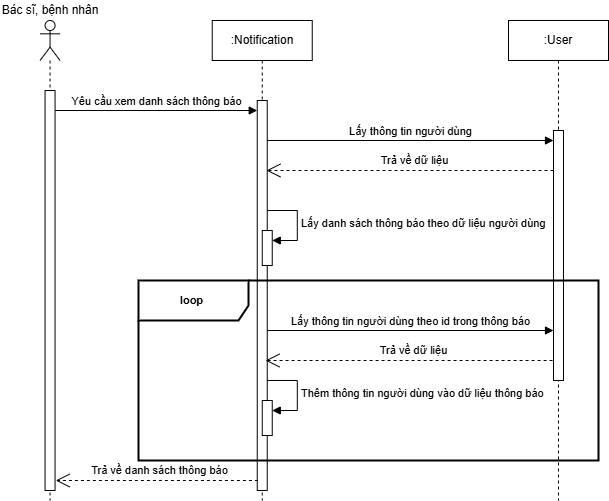

The diagram above was exported from draw.io. Its source (the exported page's mxGraphModel, read from the mxfile embedded in the PNG):
<mxGraphModel dx="1105" dy="1818" grid="1" gridSize="10" guides="1" tooltips="1" connect="1" arrows="1" fold="1" page="1" pageScale="1" pageWidth="827" pageHeight="1169" math="0" shadow="0">
  <root>
    <mxCell id="0" />
    <mxCell id="1" parent="0" />
    <mxCell id="BGn5mNlBWrLBINrkIRyw-1" value="Yêu cầu xem danh sách thông báo" style="html=1;verticalAlign=bottom;endArrow=block;curved=0;rounded=0;" parent="1" target="BGn5mNlBWrLBINrkIRyw-6" edge="1">
      <mxGeometry width="80" relative="1" as="geometry">
        <mxPoint x="156.56" y="-1010" as="sourcePoint" />
        <mxPoint x="321.56" y="-1010" as="targetPoint" />
      </mxGeometry>
    </mxCell>
    <mxCell id="BGn5mNlBWrLBINrkIRyw-2" value="&lt;div&gt;&lt;br&gt;&lt;/div&gt;" style="shape=umlLifeline;perimeter=lifelinePerimeter;whiteSpace=wrap;html=1;container=1;dropTarget=0;collapsible=0;recursiveResize=0;outlineConnect=0;portConstraint=eastwest;newEdgeStyle={&quot;curved&quot;:0,&quot;rounded&quot;:0};participant=umlActor;" parent="1" vertex="1">
      <mxGeometry x="141.56" y="-1100" width="20" height="480" as="geometry" />
    </mxCell>
    <mxCell id="BGn5mNlBWrLBINrkIRyw-3" value="" style="html=1;points=[[0,0,0,0,5],[0,1,0,0,-5],[1,0,0,0,5],[1,1,0,0,-5]];perimeter=orthogonalPerimeter;outlineConnect=0;targetShapes=umlLifeline;portConstraint=eastwest;newEdgeStyle={&quot;curved&quot;:0,&quot;rounded&quot;:0};" parent="BGn5mNlBWrLBINrkIRyw-2" vertex="1">
      <mxGeometry x="5" y="70" width="10" height="400" as="geometry" />
    </mxCell>
    <mxCell id="BGn5mNlBWrLBINrkIRyw-4" value="Bác sĩ, bệnh nhân" style="text;html=1;strokeColor=none;fillColor=none;align=center;verticalAlign=middle;whiteSpace=wrap;rounded=0;" parent="1" vertex="1">
      <mxGeometry x="101.6" y="-1120" width="99.93" height="20" as="geometry" />
    </mxCell>
    <mxCell id="BGn5mNlBWrLBINrkIRyw-5" value=":Notification" style="shape=umlLifeline;perimeter=lifelinePerimeter;whiteSpace=wrap;html=1;container=1;dropTarget=0;collapsible=0;recursiveResize=0;outlineConnect=0;portConstraint=eastwest;newEdgeStyle={&quot;curved&quot;:0,&quot;rounded&quot;:0};" parent="1" vertex="1">
      <mxGeometry x="313.75" y="-1100" width="100" height="480" as="geometry" />
    </mxCell>
    <mxCell id="BGn5mNlBWrLBINrkIRyw-6" value="" style="html=1;points=[[0,0,0,0,5],[0,1,0,0,-5],[1,0,0,0,5],[1,1,0,0,-5]];perimeter=orthogonalPerimeter;outlineConnect=0;targetShapes=umlLifeline;portConstraint=eastwest;newEdgeStyle={&quot;curved&quot;:0,&quot;rounded&quot;:0};" parent="BGn5mNlBWrLBINrkIRyw-5" vertex="1">
      <mxGeometry x="45" y="80" width="10" height="390" as="geometry" />
    </mxCell>
    <mxCell id="BGn5mNlBWrLBINrkIRyw-7" value="" style="html=1;points=[[0,0,0,0,5],[0,1,0,0,-5],[1,0,0,0,5],[1,1,0,0,-5]];perimeter=orthogonalPerimeter;outlineConnect=0;targetShapes=umlLifeline;portConstraint=eastwest;newEdgeStyle={&quot;curved&quot;:0,&quot;rounded&quot;:0};" parent="BGn5mNlBWrLBINrkIRyw-5" vertex="1">
      <mxGeometry x="50" y="210" width="10" height="35" as="geometry" />
    </mxCell>
    <mxCell id="BGn5mNlBWrLBINrkIRyw-8" value="Lấy danh sách thông báo theo dữ liệu người dùng&amp;nbsp;" style="html=1;align=left;spacingLeft=2;endArrow=block;rounded=0;edgeStyle=orthogonalEdgeStyle;curved=0;rounded=0;" parent="BGn5mNlBWrLBINrkIRyw-5" target="BGn5mNlBWrLBINrkIRyw-7" edge="1">
      <mxGeometry relative="1" as="geometry">
        <mxPoint x="55" y="190" as="sourcePoint" />
        <Array as="points">
          <mxPoint x="85" y="220" />
        </Array>
      </mxGeometry>
    </mxCell>
    <mxCell id="BGn5mNlBWrLBINrkIRyw-22" value="" style="html=1;points=[[0,0,0,0,5],[0,1,0,0,-5],[1,0,0,0,5],[1,1,0,0,-5]];perimeter=orthogonalPerimeter;outlineConnect=0;targetShapes=umlLifeline;portConstraint=eastwest;newEdgeStyle={&quot;curved&quot;:0,&quot;rounded&quot;:0};" parent="BGn5mNlBWrLBINrkIRyw-5" vertex="1">
      <mxGeometry x="50" y="380" width="10" height="35" as="geometry" />
    </mxCell>
    <mxCell id="BGn5mNlBWrLBINrkIRyw-23" value="Thêm thông tin người dùng vào dữ liệu thông báo" style="html=1;align=left;spacingLeft=2;endArrow=block;rounded=0;edgeStyle=orthogonalEdgeStyle;curved=0;rounded=0;" parent="BGn5mNlBWrLBINrkIRyw-5" target="BGn5mNlBWrLBINrkIRyw-22" edge="1">
      <mxGeometry relative="1" as="geometry">
        <mxPoint x="55" y="360" as="sourcePoint" />
        <Array as="points">
          <mxPoint x="85" y="390" />
        </Array>
      </mxGeometry>
    </mxCell>
    <mxCell id="BGn5mNlBWrLBINrkIRyw-12" value="Trả về danh sách thông báo" style="endArrow=open;endSize=12;dashed=1;html=1;rounded=0;" parent="1" edge="1">
      <mxGeometry x="-0.0303" y="-10" width="160" relative="1" as="geometry">
        <mxPoint x="359.43" y="-640" as="sourcePoint" />
        <mxPoint x="157.24" y="-640" as="targetPoint" />
        <mxPoint as="offset" />
      </mxGeometry>
    </mxCell>
    <mxCell id="BGn5mNlBWrLBINrkIRyw-13" value=":User" style="shape=umlLifeline;perimeter=lifelinePerimeter;whiteSpace=wrap;html=1;container=1;dropTarget=0;collapsible=0;recursiveResize=0;outlineConnect=0;portConstraint=eastwest;newEdgeStyle={&quot;curved&quot;:0,&quot;rounded&quot;:0};" parent="1" vertex="1">
      <mxGeometry x="610" y="-1100" width="100" height="480" as="geometry" />
    </mxCell>
    <mxCell id="BGn5mNlBWrLBINrkIRyw-14" value="" style="html=1;points=[[0,0,0,0,5],[0,1,0,0,-5],[1,0,0,0,5],[1,1,0,0,-5]];perimeter=orthogonalPerimeter;outlineConnect=0;targetShapes=umlLifeline;portConstraint=eastwest;newEdgeStyle={&quot;curved&quot;:0,&quot;rounded&quot;:0};" parent="BGn5mNlBWrLBINrkIRyw-13" vertex="1">
      <mxGeometry x="45" y="110" width="10" height="250" as="geometry" />
    </mxCell>
    <mxCell id="BGn5mNlBWrLBINrkIRyw-15" value="Lấy thông tin người dùng" style="html=1;verticalAlign=bottom;endArrow=block;curved=0;rounded=0;" parent="1" target="BGn5mNlBWrLBINrkIRyw-14" edge="1">
      <mxGeometry width="80" relative="1" as="geometry">
        <mxPoint x="368.74" y="-980" as="sourcePoint" />
        <mxPoint x="544.6799999999998" y="-980" as="targetPoint" />
      </mxGeometry>
    </mxCell>
    <mxCell id="BGn5mNlBWrLBINrkIRyw-16" value="Trả về dữ liệu" style="endArrow=open;endSize=12;dashed=1;html=1;rounded=0;" parent="1" source="BGn5mNlBWrLBINrkIRyw-14" edge="1">
      <mxGeometry x="-0.0303" y="-10" width="160" relative="1" as="geometry">
        <mxPoint x="543.18" y="-950" as="sourcePoint" />
        <mxPoint x="367.93" y="-950" as="targetPoint" />
        <mxPoint as="offset" />
      </mxGeometry>
    </mxCell>
    <mxCell id="BGn5mNlBWrLBINrkIRyw-19" value="&lt;b&gt;&lt;font style=&quot;font-size: 11px;&quot;&gt;loop&amp;nbsp;&lt;/font&gt;&lt;/b&gt;" style="shape=umlFrame;whiteSpace=wrap;html=1;pointerEvents=0;width=110;height=40;strokeWidth=2;" parent="1" vertex="1">
      <mxGeometry x="240" y="-840" width="460" height="180" as="geometry" />
    </mxCell>
    <mxCell id="BGn5mNlBWrLBINrkIRyw-20" value="Lấy thông tin người dùng theo id trong thông báo" style="html=1;verticalAlign=bottom;endArrow=block;curved=0;rounded=0;" parent="1" edge="1">
      <mxGeometry width="80" relative="1" as="geometry">
        <mxPoint x="368.75" y="-790" as="sourcePoint" />
        <mxPoint x="655" y="-790" as="targetPoint" />
      </mxGeometry>
    </mxCell>
    <mxCell id="BGn5mNlBWrLBINrkIRyw-21" value="Trả về dữ liệu" style="endArrow=open;endSize=12;dashed=1;html=1;rounded=0;" parent="1" edge="1">
      <mxGeometry x="-0.0303" y="-10" width="160" relative="1" as="geometry">
        <mxPoint x="654.07" y="-760" as="sourcePoint" />
        <mxPoint x="367" y="-760" as="targetPoint" />
        <mxPoint as="offset" />
      </mxGeometry>
    </mxCell>
  </root>
</mxGraphModel>